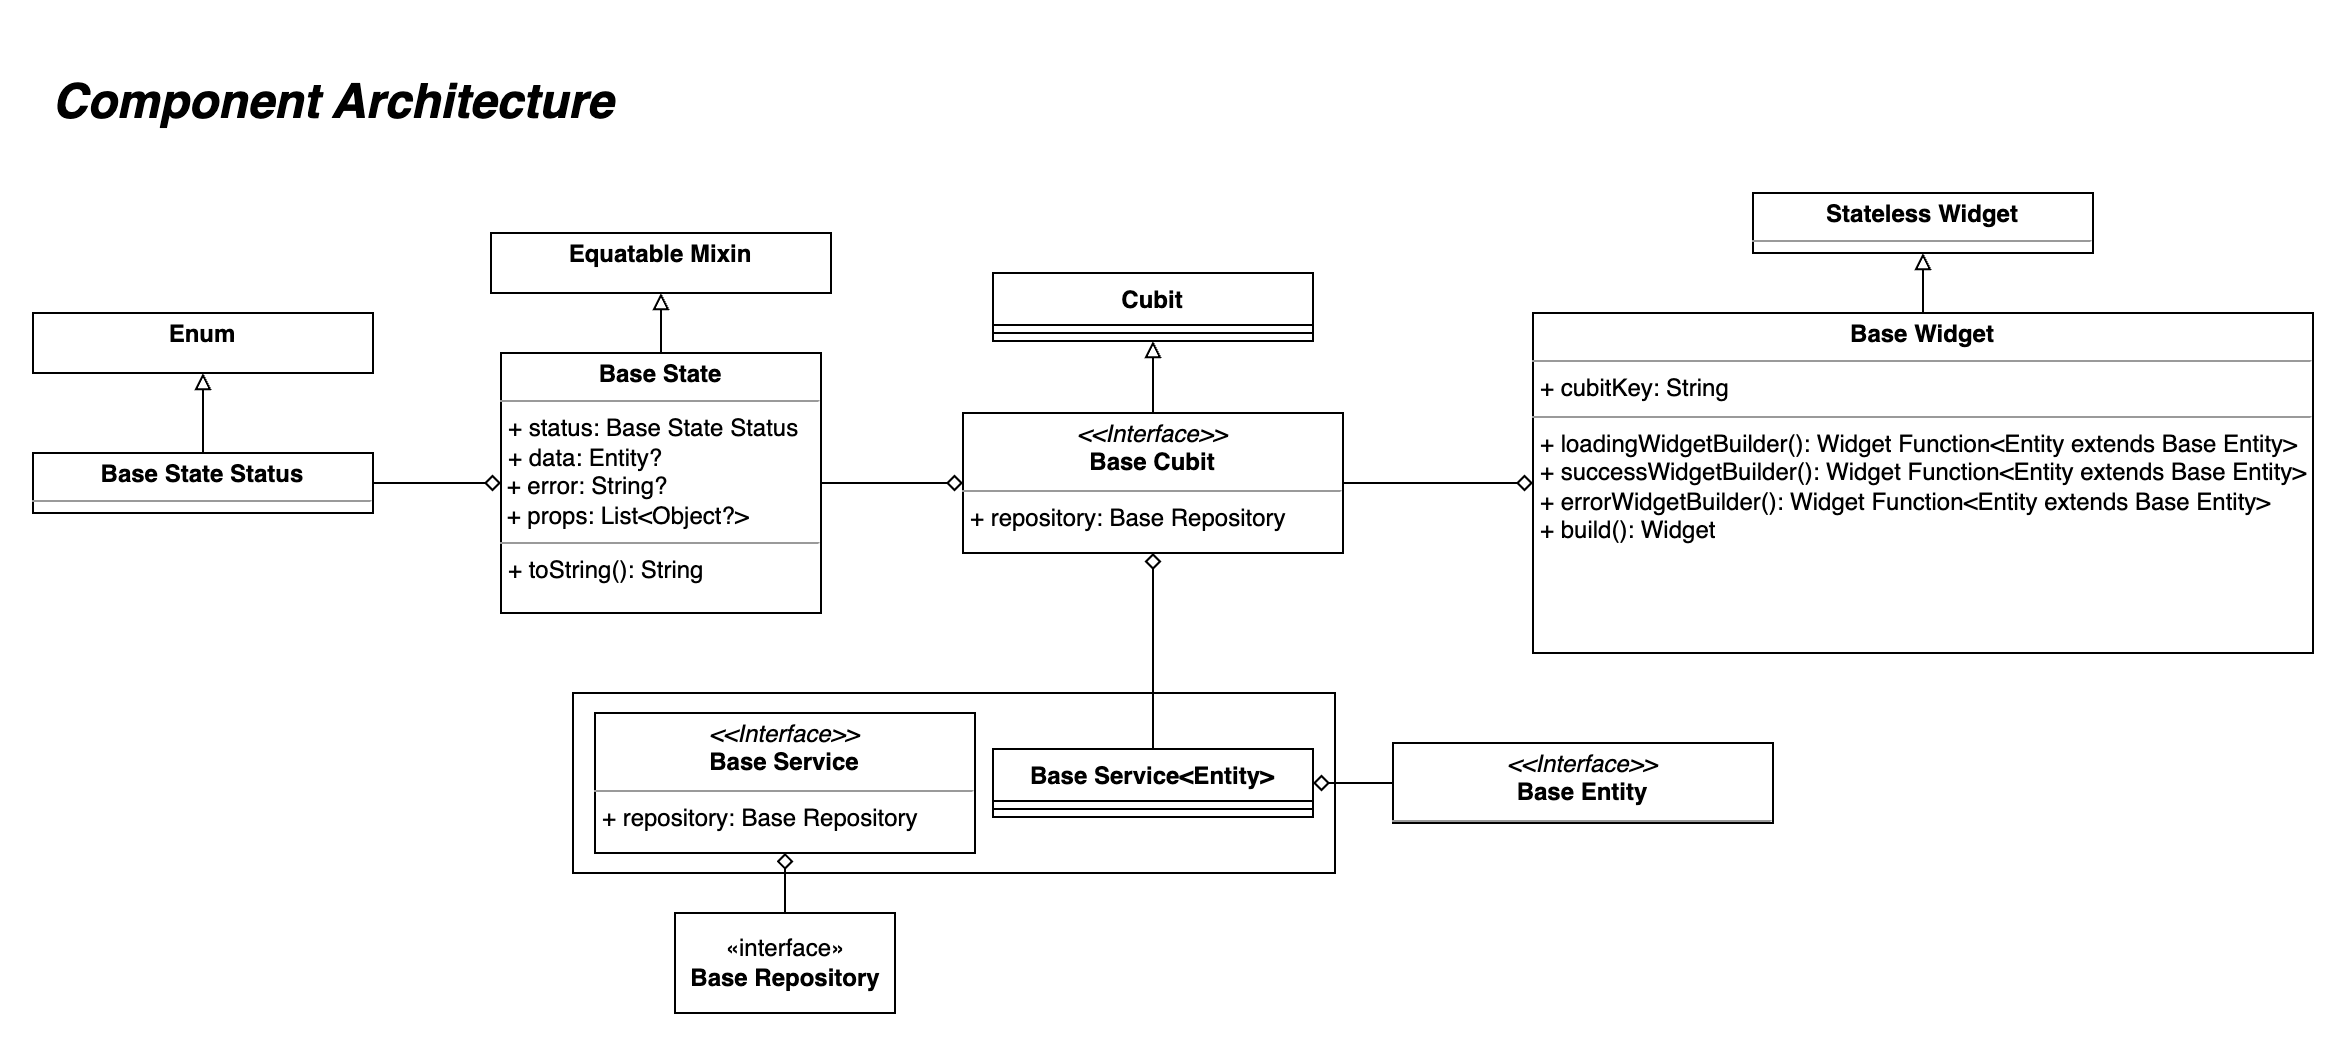

The diagram above was exported from draw.io. Its source (the exported page's mxGraphModel, read from the mxfile embedded in the PNG):
<mxGraphModel dx="1299" dy="745" grid="1" gridSize="10" guides="1" tooltips="1" connect="1" arrows="1" fold="1" page="1" pageScale="1" pageWidth="827" pageHeight="1169" math="0" shadow="0">
  <root>
    <mxCell id="0" />
    <mxCell id="1" parent="0" />
    <mxCell id="0_NxpbKSvLu2ScVLoXR3-19" value="" style="rounded=0;whiteSpace=wrap;html=1;" vertex="1" parent="1">
      <mxGeometry x="310" y="350" width="381" height="90" as="geometry" />
    </mxCell>
    <mxCell id="0_NxpbKSvLu2ScVLoXR3-4" value="" style="edgeStyle=orthogonalEdgeStyle;rounded=0;orthogonalLoop=1;jettySize=auto;html=1;endArrow=diamond;endFill=0;" edge="1" parent="1" source="0_NxpbKSvLu2ScVLoXR3-2" target="0_NxpbKSvLu2ScVLoXR3-3">
      <mxGeometry relative="1" as="geometry" />
    </mxCell>
    <mxCell id="0_NxpbKSvLu2ScVLoXR3-2" value="«interface»&lt;br&gt;&lt;b&gt;Base Repository&lt;br&gt;&lt;/b&gt;" style="html=1;" vertex="1" parent="1">
      <mxGeometry x="361" y="460" width="110" height="50" as="geometry" />
    </mxCell>
    <mxCell id="0_NxpbKSvLu2ScVLoXR3-3" value="&lt;p style=&quot;margin:0px;margin-top:4px;text-align:center;&quot;&gt;&lt;i&gt;&amp;lt;&amp;lt;Interface&amp;gt;&amp;gt;&lt;/i&gt;&lt;br&gt;&lt;b&gt;Base Service&lt;/b&gt;&lt;/p&gt;&lt;hr size=&quot;1&quot;&gt;&lt;p style=&quot;margin:0px;margin-left:4px;&quot;&gt;+ repository: Base Repository&lt;br&gt;&lt;br&gt;&lt;/p&gt;" style="verticalAlign=top;align=left;overflow=fill;fontSize=12;fontFamily=Helvetica;html=1;" vertex="1" parent="1">
      <mxGeometry x="321" y="360" width="190" height="70" as="geometry" />
    </mxCell>
    <mxCell id="0_NxpbKSvLu2ScVLoXR3-12" style="edgeStyle=orthogonalEdgeStyle;rounded=0;orthogonalLoop=1;jettySize=auto;html=1;entryX=0.5;entryY=1;entryDx=0;entryDy=0;endArrow=diamond;endFill=0;" edge="1" parent="1" source="0_NxpbKSvLu2ScVLoXR3-5" target="0_NxpbKSvLu2ScVLoXR3-11">
      <mxGeometry relative="1" as="geometry" />
    </mxCell>
    <mxCell id="0_NxpbKSvLu2ScVLoXR3-5" value="Base Service&lt;Entity&gt;" style="swimlane;fontStyle=1;align=center;verticalAlign=top;childLayout=stackLayout;horizontal=1;startSize=26;horizontalStack=0;resizeParent=1;resizeParentMax=0;resizeLast=0;collapsible=1;marginBottom=0;" vertex="1" parent="1">
      <mxGeometry x="520" y="378" width="160" height="34" as="geometry" />
    </mxCell>
    <mxCell id="0_NxpbKSvLu2ScVLoXR3-7" value="" style="line;strokeWidth=1;fillColor=none;align=left;verticalAlign=middle;spacingTop=-1;spacingLeft=3;spacingRight=3;rotatable=0;labelPosition=right;points=[];portConstraint=eastwest;strokeColor=inherit;" vertex="1" parent="0_NxpbKSvLu2ScVLoXR3-5">
      <mxGeometry y="26" width="160" height="8" as="geometry" />
    </mxCell>
    <mxCell id="0_NxpbKSvLu2ScVLoXR3-18" style="edgeStyle=orthogonalEdgeStyle;rounded=0;orthogonalLoop=1;jettySize=auto;html=1;entryX=0.5;entryY=1;entryDx=0;entryDy=0;endArrow=block;endFill=0;" edge="1" parent="1" source="0_NxpbKSvLu2ScVLoXR3-11" target="0_NxpbKSvLu2ScVLoXR3-13">
      <mxGeometry relative="1" as="geometry" />
    </mxCell>
    <mxCell id="0_NxpbKSvLu2ScVLoXR3-41" style="edgeStyle=orthogonalEdgeStyle;rounded=0;orthogonalLoop=1;jettySize=auto;html=1;entryX=0;entryY=0.5;entryDx=0;entryDy=0;endArrow=diamond;endFill=0;" edge="1" parent="1" source="0_NxpbKSvLu2ScVLoXR3-11" target="0_NxpbKSvLu2ScVLoXR3-35">
      <mxGeometry relative="1" as="geometry" />
    </mxCell>
    <mxCell id="0_NxpbKSvLu2ScVLoXR3-11" value="&lt;p style=&quot;margin:0px;margin-top:4px;text-align:center;&quot;&gt;&lt;i&gt;&amp;lt;&amp;lt;Interface&amp;gt;&amp;gt;&lt;/i&gt;&lt;br&gt;&lt;b&gt;Base Cubit&lt;/b&gt;&lt;/p&gt;&lt;hr size=&quot;1&quot;&gt;&lt;p style=&quot;margin:0px;margin-left:4px;&quot;&gt;+ repository: Base Repository&lt;br&gt;&lt;br&gt;&lt;/p&gt;" style="verticalAlign=top;align=left;overflow=fill;fontSize=12;fontFamily=Helvetica;html=1;" vertex="1" parent="1">
      <mxGeometry x="505" y="210" width="190" height="70" as="geometry" />
    </mxCell>
    <mxCell id="0_NxpbKSvLu2ScVLoXR3-13" value="Cubit" style="swimlane;fontStyle=1;align=center;verticalAlign=top;childLayout=stackLayout;horizontal=1;startSize=26;horizontalStack=0;resizeParent=1;resizeParentMax=0;resizeLast=0;collapsible=1;marginBottom=0;" vertex="1" parent="1">
      <mxGeometry x="520" y="140" width="160" height="34" as="geometry" />
    </mxCell>
    <mxCell id="0_NxpbKSvLu2ScVLoXR3-15" value="" style="line;strokeWidth=1;fillColor=none;align=left;verticalAlign=middle;spacingTop=-1;spacingLeft=3;spacingRight=3;rotatable=0;labelPosition=right;points=[];portConstraint=eastwest;strokeColor=inherit;" vertex="1" parent="0_NxpbKSvLu2ScVLoXR3-13">
      <mxGeometry y="26" width="160" height="8" as="geometry" />
    </mxCell>
    <mxCell id="0_NxpbKSvLu2ScVLoXR3-40" style="edgeStyle=orthogonalEdgeStyle;rounded=0;orthogonalLoop=1;jettySize=auto;html=1;entryX=1;entryY=0.5;entryDx=0;entryDy=0;endArrow=diamond;endFill=0;" edge="1" parent="1" source="0_NxpbKSvLu2ScVLoXR3-22" target="0_NxpbKSvLu2ScVLoXR3-5">
      <mxGeometry relative="1" as="geometry" />
    </mxCell>
    <mxCell id="0_NxpbKSvLu2ScVLoXR3-22" value="&lt;p style=&quot;margin:0px;margin-top:4px;text-align:center;&quot;&gt;&lt;i&gt;&amp;lt;&amp;lt;Interface&amp;gt;&amp;gt;&lt;/i&gt;&lt;br&gt;&lt;b&gt;Base Entity&lt;/b&gt;&lt;/p&gt;&lt;hr size=&quot;1&quot;&gt;&lt;p style=&quot;margin:0px;margin-left:4px;&quot;&gt;&lt;br&gt;&lt;/p&gt;" style="verticalAlign=top;align=left;overflow=fill;fontSize=12;fontFamily=Helvetica;html=1;" vertex="1" parent="1">
      <mxGeometry x="720" y="375" width="190" height="40" as="geometry" />
    </mxCell>
    <mxCell id="0_NxpbKSvLu2ScVLoXR3-29" style="edgeStyle=orthogonalEdgeStyle;rounded=0;orthogonalLoop=1;jettySize=auto;html=1;entryX=0.5;entryY=1;entryDx=0;entryDy=0;endArrow=block;endFill=0;" edge="1" parent="1" source="0_NxpbKSvLu2ScVLoXR3-27" target="0_NxpbKSvLu2ScVLoXR3-28">
      <mxGeometry relative="1" as="geometry" />
    </mxCell>
    <mxCell id="0_NxpbKSvLu2ScVLoXR3-32" style="edgeStyle=orthogonalEdgeStyle;rounded=0;orthogonalLoop=1;jettySize=auto;html=1;entryX=0;entryY=0.5;entryDx=0;entryDy=0;endArrow=diamond;endFill=0;" edge="1" parent="1" source="0_NxpbKSvLu2ScVLoXR3-27" target="0_NxpbKSvLu2ScVLoXR3-30">
      <mxGeometry relative="1" as="geometry" />
    </mxCell>
    <mxCell id="0_NxpbKSvLu2ScVLoXR3-27" value="&lt;p style=&quot;margin:0px;margin-top:4px;text-align:center;&quot;&gt;&lt;b&gt;Base State&amp;nbsp;&lt;/b&gt;&lt;b style=&quot;background-color: initial;&quot;&gt;Status&lt;/b&gt;&lt;/p&gt;&lt;hr size=&quot;1&quot;&gt;&lt;p style=&quot;margin:0px;margin-left:4px;&quot;&gt;&lt;br&gt;&lt;/p&gt;" style="verticalAlign=top;align=left;overflow=fill;fontSize=12;fontFamily=Helvetica;html=1;" vertex="1" parent="1">
      <mxGeometry x="40" y="230" width="170" height="30" as="geometry" />
    </mxCell>
    <mxCell id="0_NxpbKSvLu2ScVLoXR3-28" value="&lt;p style=&quot;margin:0px;margin-top:4px;text-align:center;&quot;&gt;&lt;b&gt;Enum&lt;/b&gt;&lt;/p&gt;&lt;p style=&quot;margin:0px;margin-left:4px;&quot;&gt;&lt;br&gt;&lt;/p&gt;" style="verticalAlign=top;align=left;overflow=fill;fontSize=12;fontFamily=Helvetica;html=1;" vertex="1" parent="1">
      <mxGeometry x="40" y="160" width="170" height="30" as="geometry" />
    </mxCell>
    <mxCell id="0_NxpbKSvLu2ScVLoXR3-34" style="edgeStyle=orthogonalEdgeStyle;rounded=0;orthogonalLoop=1;jettySize=auto;html=1;entryX=0.5;entryY=1;entryDx=0;entryDy=0;endArrow=block;endFill=0;" edge="1" parent="1" source="0_NxpbKSvLu2ScVLoXR3-30" target="0_NxpbKSvLu2ScVLoXR3-33">
      <mxGeometry relative="1" as="geometry" />
    </mxCell>
    <mxCell id="0_NxpbKSvLu2ScVLoXR3-43" style="edgeStyle=orthogonalEdgeStyle;rounded=0;orthogonalLoop=1;jettySize=auto;html=1;entryX=0;entryY=0.5;entryDx=0;entryDy=0;endArrow=diamond;endFill=0;" edge="1" parent="1" source="0_NxpbKSvLu2ScVLoXR3-30" target="0_NxpbKSvLu2ScVLoXR3-11">
      <mxGeometry relative="1" as="geometry" />
    </mxCell>
    <mxCell id="0_NxpbKSvLu2ScVLoXR3-30" value="&lt;p style=&quot;margin:0px;margin-top:4px;text-align:center;&quot;&gt;&lt;b&gt;Base State&lt;/b&gt;&lt;/p&gt;&lt;hr size=&quot;1&quot;&gt;&lt;p style=&quot;margin:0px;margin-left:4px;&quot;&gt;+ status: Base State Status&lt;/p&gt;&lt;p style=&quot;margin:0px;margin-left:4px;&quot;&gt;+ data: Entity?&lt;br&gt;&lt;/p&gt;&lt;div&gt;&amp;nbsp;+ error: String?&lt;br&gt;&lt;/div&gt;&lt;div&gt;&amp;nbsp;+ props: List&amp;lt;Object?&amp;gt;&lt;/div&gt;&lt;hr size=&quot;1&quot;&gt;&lt;p style=&quot;margin:0px;margin-left:4px;&quot;&gt;+ toString(): String&lt;/p&gt;" style="verticalAlign=top;align=left;overflow=fill;fontSize=12;fontFamily=Helvetica;html=1;" vertex="1" parent="1">
      <mxGeometry x="274" y="180" width="160" height="130" as="geometry" />
    </mxCell>
    <mxCell id="0_NxpbKSvLu2ScVLoXR3-33" value="&lt;p style=&quot;margin:0px;margin-top:4px;text-align:center;&quot;&gt;&lt;b&gt;Equatable Mixin&lt;/b&gt;&lt;/p&gt;" style="verticalAlign=top;align=left;overflow=fill;fontSize=12;fontFamily=Helvetica;html=1;" vertex="1" parent="1">
      <mxGeometry x="269" y="120" width="170" height="30" as="geometry" />
    </mxCell>
    <mxCell id="0_NxpbKSvLu2ScVLoXR3-38" style="edgeStyle=orthogonalEdgeStyle;rounded=0;orthogonalLoop=1;jettySize=auto;html=1;entryX=0.5;entryY=1;entryDx=0;entryDy=0;endArrow=block;endFill=0;" edge="1" parent="1" source="0_NxpbKSvLu2ScVLoXR3-35" target="0_NxpbKSvLu2ScVLoXR3-37">
      <mxGeometry relative="1" as="geometry" />
    </mxCell>
    <mxCell id="0_NxpbKSvLu2ScVLoXR3-35" value="&lt;p style=&quot;margin:0px;margin-top:4px;text-align:center;&quot;&gt;&lt;b&gt;Base Widget&lt;/b&gt;&lt;/p&gt;&lt;hr size=&quot;1&quot;&gt;&lt;p style=&quot;margin:0px;margin-left:4px;&quot;&gt;+ cubitKey: String&lt;/p&gt;&lt;hr size=&quot;1&quot;&gt;&lt;p style=&quot;margin:0px;margin-left:4px;&quot;&gt;+ loadingWidgetBuilder(): Widget Function&amp;lt;Entity extends Base Entity&amp;gt;&lt;/p&gt;&lt;p style=&quot;margin: 0px 0px 0px 4px;&quot;&gt;+ successWidgetBuilder(): Widget Function&amp;lt;Entity extends Base Entity&amp;gt;&lt;/p&gt;&lt;p style=&quot;margin: 0px 0px 0px 4px;&quot;&gt;+ errorWidgetBuilder(): Widget Function&amp;lt;Entity extends Base Entity&amp;gt;&lt;/p&gt;&lt;p style=&quot;margin:0px;margin-left:4px;&quot;&gt;&lt;span style=&quot;background-color: initial;&quot;&gt;+ build(): Widget&lt;/span&gt;&lt;br&gt;&lt;/p&gt;" style="verticalAlign=top;align=left;overflow=fill;fontSize=12;fontFamily=Helvetica;html=1;" vertex="1" parent="1">
      <mxGeometry x="790" y="160" width="390" height="170" as="geometry" />
    </mxCell>
    <mxCell id="0_NxpbKSvLu2ScVLoXR3-37" value="&lt;p style=&quot;margin:0px;margin-top:4px;text-align:center;&quot;&gt;&lt;b&gt;Stateless Widget&lt;/b&gt;&lt;/p&gt;&lt;hr size=&quot;1&quot;&gt;&lt;p style=&quot;margin:0px;margin-left:4px;&quot;&gt;&lt;br&gt;&lt;/p&gt;" style="verticalAlign=top;align=left;overflow=fill;fontSize=12;fontFamily=Helvetica;html=1;" vertex="1" parent="1">
      <mxGeometry x="900" y="100" width="170" height="30" as="geometry" />
    </mxCell>
    <mxCell id="0_NxpbKSvLu2ScVLoXR3-46" value="&lt;h1&gt;&lt;b&gt;&lt;i&gt;Component Architecture&lt;/i&gt;&lt;/b&gt;&lt;/h1&gt;" style="text;html=1;align=center;verticalAlign=middle;resizable=0;points=[];autosize=1;strokeColor=none;fillColor=none;" vertex="1" parent="1">
      <mxGeometry x="40" y="20" width="300" height="70" as="geometry" />
    </mxCell>
  </root>
</mxGraphModel>